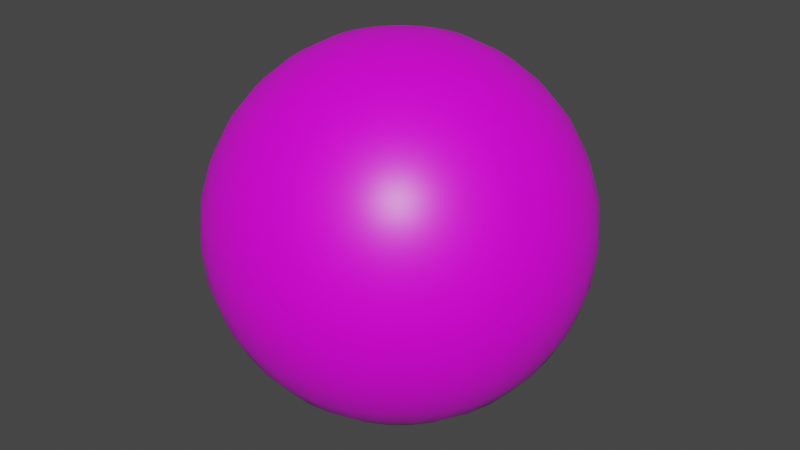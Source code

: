 # Source: BallProp_T_Yellow.blend  (saved by Blender 3.0.42; exported with 4.5.12 LTS)
import bpy
from mathutils import Matrix  # noqa: F401  (used for matrix-valued properties, if any)

bpy.ops.wm.read_factory_settings(use_empty=True)
scene = bpy.context.scene
scene.name = 'Scene'

# ---- collections
col_collection = bpy.data.collections.new('Collection'); scene.collection.children.link(col_collection)

# ---- images (referenced by path relative to the original .blend; pixels are not part of the script)
import os
ASSET_DIR = os.environ.get("B2B_ASSET_DIR", "")  # directory of the original .blend (textures are referenced by path, not embedded)
HERE = os.path.dirname(os.path.abspath(__file__))  # packed textures are extracted next to this script under _unpacked/

def load_image(name, relpath, width, height, colorspace="sRGB"):
    """Load a texture the original file referenced (path relative to the .blend, or extracted next to this script)."""
    p = next((c for c in (os.path.join(HERE, relpath), os.path.join(ASSET_DIR, relpath)) if relpath and os.path.exists(c)), "")
    if p:
        img = bpy.data.images.load(p, check_existing=True)
        img.name = name
    else:  # same state as the original file: an image datablock whose file is absent (Cycles renders it pink)
        img = bpy.data.images.new(name, width, height)
        img.source = "FILE"
        img.filepath = "//" + (relpath or name)
    img.colorspace_settings.name = colorspace
    return img
img_t_yellow_png_001 = load_image('t-yellow.png.001', 't-yellow.png', 1024, 1024, 'sRGB')

# ---- materials (node trees are filled in below, after node groups)
mat_material = bpy.data.materials.new('Material')
mat_material.alpha_threshold = 0.0
mat_material.use_transparent_shadow = False
mat_material.line_color = (0.0, 0.0, 0.0, 1.0)

# ---- material node trees
mat_material.use_nodes = True; mat_material.node_tree.nodes.clear()
_N = mat_material.node_tree.nodes; _L = mat_material.node_tree.links
n0 = _N.new('ShaderNodeOutputMaterial'); n0.name = 'Material Output'; n0.location = (300, 300)
n1 = _N.new('ShaderNodeBsdfPrincipled'); n1.name = 'Principled BSDF'; n1.location = (10, 300)
n1.distribution = 'GGX'
n1.subsurface_method = 'RANDOM_WALK_SKIN'
n1.inputs[2].default_value = 0.4
n1.inputs[3].default_value = 1.45
n1.inputs[27].default_value = (0.0, 0.0, 0.0, 1.0)
n1.inputs[28].default_value = 1.0
n2 = _N.new('ShaderNodeTexImage'); n2.name = 'Image Texture'; n2.location = (-334, 164)
n2.label = 'Color'
n2.image = img_t_yellow_png_001
_L.new(n1.outputs[0], n0.inputs[0])
_L.new(n2.outputs[0], n1.inputs[0])
n0.is_active_output = True

# ---- world
world_world = bpy.data.worlds.new('World'); scene.world = world_world
world_world.use_nodes = True; world_world.node_tree.nodes.clear()
_N = world_world.node_tree.nodes; _L = world_world.node_tree.links
n0 = _N.new('ShaderNodeOutputWorld'); n0.name = 'World Output'; n0.location = (300, 300)
n1 = _N.new('ShaderNodeBackground'); n1.name = 'Background'; n1.location = (10, 300)
n1.inputs[0].default_value = (0.05088, 0.05088, 0.05088, 1.0)
_L.new(n1.outputs[0], n0.inputs[0])
n0.is_active_output = True
world_world.color = (0.05088, 0.05088, 0.05088)
world_world.use_sun_shadow = False
world_world.sun_shadow_jitter_overblur = 0.0

# ---- meshes
me_sphere = bpy.data.meshes.new('Sphere')
me_sphere.from_pydata([(-0.06828, 5.155e-09, 0.3433), (-0.1339, 1.011e-08, 0.3234), (-0.1944, 1.468e-08, 0.291), (-0.2475, 1.868e-08, 0.2475), (-0.291, 2.197e-08, 0.1944), (-0.3234, 2.441e-08, 0.1339), (-0.3433, 2.592e-08, 0.06828), (-0.291, 2.197e-08, -0.1944), (-0.2475, 1.868e-08, -0.2475), (-0.1944, 1.468e-08, -0.291), (-0.06697, 0.01332, 0.3433), (-0.1314, 0.02613, 0.3234), (-0.1907, 0.03794, 0.291), (-0.2427, 0.04828, 0.2475), (-0.2854, 0.05677, 0.1944), (-0.3171, 0.06308, 0.1339), (-0.3367, 0.06697, 0.06828), (-0.3433, 0.06828, -1.53e-08), (-0.3367, 0.06697, -0.06828), (-0.3171, 0.06308, -0.1339), (-0.2854, 0.05677, -0.1944), (-0.2427, 0.04828, -0.2475), (-0.1907, 0.03794, -0.291), (-0.1314, 0.02613, -0.3234), (-0.06697, 0.01332, -0.3433), (-0.06308, 0.02613, 0.3433), (-0.1237, 0.05126, 0.3234), (-0.1796, 0.07441, 0.291), (-0.2286, 0.09471, 0.2475), (-0.2689, 0.1114, 0.1944), (-0.2987, 0.1237, 0.1339), (-0.3171, 0.1314, 0.06828), (-0.3234, 0.1339, -1.53e-08), (-0.3171, 0.1314, -0.06828), (-0.2987, 0.1237, -0.1339), (-0.2689, 0.1114, -0.1944), (-0.2286, 0.09471, -0.2475), (-0.1796, 0.07441, -0.291), (-0.1237, 0.05126, -0.3234), (-0.06308, 0.02613, -0.3433), (-0.05677, 0.03794, 0.3433), (-0.1114, 0.07441, 0.3234), (-0.1617, 0.108, 0.291), (-0.2058, 0.1375, 0.2475), (-0.242, 0.1617, 0.1944), (-0.2689, 0.1796, 0.1339), (-0.2854, 0.1907, 0.06828), (-0.291, 0.1944, -1.53e-08), (-0.2854, 0.1907, -0.06828), (-0.2689, 0.1796, -0.1339), (-0.242, 0.1617, -0.1944), (-0.2058, 0.1375, -0.2475), (-0.1617, 0.108, -0.291), (-0.1114, 0.07441, -0.3234), (-0.05677, 0.03794, -0.3433), (-0.04828, 0.04828, 0.3433), (-0.09471, 0.09471, 0.3234), (-0.1375, 0.1375, 0.291), (-0.175, 0.175, 0.2475), (-0.2058, 0.2058, 0.1944), (-0.2286, 0.2286, 0.1339), (-0.2427, 0.2427, 0.06828), (-0.2475, 0.2475, -1.53e-08), (-0.2427, 0.2427, -0.06828), (-0.2286, 0.2286, -0.1339), (-0.2058, 0.2058, -0.1944), (-0.175, 0.175, -0.2475), (-0.1375, 0.1375, -0.291), (-0.09471, 0.09471, -0.3234), (-0.04828, 0.04828, -0.3433), (-0.03794, 0.05677, 0.3433), (-0.07441, 0.1114, 0.3234), (-0.108, 0.1617, 0.291), (-0.1375, 0.2058, 0.2475), (-0.1617, 0.242, 0.1944), (-0.1796, 0.2689, 0.1339), (-0.1907, 0.2854, 0.06828), (-0.1944, 0.291, -1.53e-08), (-0.1907, 0.2854, -0.06828), (-0.1796, 0.2689, -0.1339), (-0.1617, 0.242, -0.1944), (-0.1375, 0.2058, -0.2475), (-0.108, 0.1617, -0.291), (-0.07441, 0.1114, -0.3234), (-0.03794, 0.05677, -0.3433), (-0.02613, 0.06308, 0.3433), (-0.05126, 0.1237, 0.3234), (-0.07441, 0.1796, 0.291), (-0.09471, 0.2286, 0.2475), (-0.1114, 0.2689, 0.1944), (-0.1237, 0.2987, 0.1339), (-0.1314, 0.3171, 0.06828), (-0.1339, 0.3234, -1.53e-08), (-0.1314, 0.3171, -0.06828), (-0.1237, 0.2987, -0.1339), (-0.1114, 0.2689, -0.1944), (-0.09471, 0.2286, -0.2475), (-0.07441, 0.1796, -0.291), (-0.05126, 0.1237, -0.3234), (-0.02613, 0.06308, -0.3433), (-0.01332, 0.06697, 0.3433), (-0.02613, 0.1314, 0.3234), (-0.03794, 0.1907, 0.291), (-0.04828, 0.2427, 0.2475), (-0.05677, 0.2854, 0.1944), (-0.06308, 0.3171, 0.1339), (-0.06697, 0.3367, 0.06828), (-0.06828, 0.3433, -1.53e-08), (-0.06697, 0.3367, -0.06828), (-0.06308, 0.3171, -0.1339), (-0.05677, 0.2854, -0.1944), (-0.04828, 0.2427, -0.2475), (-0.03794, 0.1907, -0.291), (-0.02613, 0.1314, -0.3234), (-0.01332, 0.06697, -0.3433), (2.921e-08, 0.06828, 0.3433), (5.242e-08, 0.1339, 0.3234), (5.438e-08, 0.1944, 0.291), (3.492e-08, 0.2475, 0.2475), (5.385e-08, 0.291, 0.1944), (3.022e-08, 0.3234, 0.1339), (5.78e-08, 0.3433, 0.06828), (8.438e-08, 0.35, -1.53e-08), (5.78e-08, 0.3433, -0.06828), (7.715e-08, 0.3234, -0.1339), (5.907e-08, 0.291, -0.1944), (3.492e-08, 0.2475, -0.2475), (5.438e-08, 0.1944, -0.291), (4.46e-08, 0.1339, -0.3234), (3.182e-08, 0.06828, -0.3433), (0.01332, 0.06697, 0.3433), (0.02613, 0.1314, 0.3234), (0.03794, 0.1907, 0.291), (0.04828, 0.2427, 0.2475), (0.05677, 0.2854, 0.1944), (0.06308, 0.3171, 0.1339), (0.06697, 0.3367, 0.06828), (0.06828, 0.3433, -1.53e-08), (0.06697, 0.3367, -0.06828), (0.06308, 0.3171, -0.1339), (0.05677, 0.2854, -0.1944), (0.04828, 0.2427, -0.2475), (0.03794, 0.1907, -0.291), (0.02613, 0.1314, -0.3234), (0.01332, 0.06697, -0.3433), (0.02613, 0.06308, 0.3433), (0.05126, 0.1237, 0.3234), (0.07441, 0.1796, 0.291), (0.09471, 0.2286, 0.2475), (0.1114, 0.2689, 0.1944), (0.1237, 0.2987, 0.1339), (0.1314, 0.3171, 0.06828), (0.1339, 0.3234, -1.53e-08), (0.1314, 0.3171, -0.06828), (0.1237, 0.2987, -0.1339), (0.1114, 0.2689, -0.1944), (0.09471, 0.2286, -0.2475), (0.07441, 0.1796, -0.291), (0.05126, 0.1237, -0.3234), (0.02613, 0.06308, -0.3433), (0.03794, 0.05677, 0.3433), (0.07441, 0.1114, 0.3234), (0.108, 0.1617, 0.291), (0.1375, 0.2058, 0.2475), (0.1617, 0.242, 0.1944), (0.1796, 0.2689, 0.1339), (0.1907, 0.2854, 0.06828), (0.1944, 0.291, -1.53e-08), (0.1907, 0.2854, -0.06828), (0.1796, 0.2689, -0.1339), (0.1617, 0.242, -0.1944), (0.1375, 0.2058, -0.2475), (0.108, 0.1617, -0.291), (0.07441, 0.1114, -0.3234), (0.03794, 0.05677, -0.3433), (0.04828, 0.04828, 0.3433), (0.09471, 0.09471, 0.3234), (0.1375, 0.1375, 0.291), (0.175, 0.175, 0.2475), (0.2058, 0.2058, 0.1944), (0.2286, 0.2286, 0.1339), (0.2427, 0.2427, 0.06828), (0.2475, 0.2475, -1.53e-08), (0.2427, 0.2427, -0.06828), (0.2286, 0.2286, -0.1339), (0.2058, 0.2058, -0.1944), (0.175, 0.175, -0.2475), (0.1375, 0.1375, -0.291), (0.09471, 0.09471, -0.3234), (0.04828, 0.04828, -0.3433), (0.05677, 0.03794, 0.3433), (0.1114, 0.07441, 0.3234), (0.1617, 0.108, 0.291), (0.2058, 0.1375, 0.2475), (0.242, 0.1617, 0.1944), (0.2689, 0.1796, 0.1339), (0.2854, 0.1907, 0.06828), (0.291, 0.1944, -1.53e-08), (0.2854, 0.1907, -0.06828), (0.2689, 0.1796, -0.1339), (0.242, 0.1617, -0.1944), (0.2058, 0.1375, -0.2475), (0.1617, 0.108, -0.291), (0.1114, 0.07441, -0.3234), (0.05677, 0.03794, -0.3433), (0.06308, 0.02613, 0.3433), (0.1237, 0.05126, 0.3234), (0.1796, 0.07441, 0.291), (0.2286, 0.09471, 0.2475), (0.2689, 0.1114, 0.1944), (0.2987, 0.1237, 0.1339), (0.3171, 0.1314, 0.06828), (0.3234, 0.1339, -1.53e-08), (0.3171, 0.1314, -0.06828), (0.2987, 0.1237, -0.1339), (0.2689, 0.1114, -0.1944), (0.2286, 0.09471, -0.2475), (0.1796, 0.07441, -0.291), (0.1237, 0.05126, -0.3234), (0.06308, 0.02613, -0.3433), (0.06697, 0.01332, 0.3433), (0.1314, 0.02613, 0.3234), (0.1907, 0.03794, 0.291), (0.2427, 0.04828, 0.2475), (0.2854, 0.05677, 0.1944), (0.3171, 0.06308, 0.1339), (0.3367, 0.06697, 0.06828), (0.3433, 0.06828, -1.53e-08), (0.3367, 0.06697, -0.06828), (0.3171, 0.06308, -0.1339), (0.2854, 0.05677, -0.1944), (0.2427, 0.04828, -0.2475), (0.1907, 0.03794, -0.291), (0.1314, 0.02613, -0.3234), (0.06697, 0.01332, -0.3433), (0.06828, -4.401e-09, 0.3433), (0.1339, -1.979e-08, 0.3234), (0.1944, -3.74e-08, 0.291), (0.2475, -2.285e-09, 0.2475), (0.291, -2.643e-08, 0.1944), (0.3234, -1.844e-08, 0.1339), (0.3433, -5.124e-08, 0.06828), (0.35, -1.195e-07, -1.53e-08), (0.3433, -5.124e-08, -0.06828), (0.3234, -6.538e-08, -0.1339), (0.291, -3.686e-08, -0.1944), (0.2475, -2.285e-09, -0.2475), (0.1944, -3.74e-08, -0.291), (0.1339, -9.358e-09, -0.3234), (0.06828, -5.705e-09, -0.3433), (0.06697, -0.01332, 0.3433), (0.1314, -0.02613, 0.3234), (0.1907, -0.03794, 0.291), (0.2427, -0.04828, 0.2475), (0.2854, -0.05677, 0.1944), (0.3171, -0.06308, 0.1339), (0.3367, -0.06697, 0.06828), (0.3433, -0.06828, -1.53e-08), (0.3367, -0.06697, -0.06828), (0.3171, -0.06308, -0.1339), (0.2854, -0.05677, -0.1944), (0.2427, -0.04828, -0.2475), (0.1907, -0.03794, -0.291), (0.1314, -0.02613, -0.3234), (0.06697, -0.01332, -0.3433), (0.06308, -0.02613, 0.3433), (0.1237, -0.05126, 0.3234), (0.1796, -0.07441, 0.291), (0.2286, -0.09471, 0.2475), (0.2689, -0.1114, 0.1944), (0.2987, -0.1237, 0.1339), (0.3171, -0.1314, 0.06828), (0.3234, -0.1339, -1.53e-08), (0.3171, -0.1314, -0.06828), (0.2987, -0.1237, -0.1339), (0.2689, -0.1114, -0.1944), (0.2286, -0.09471, -0.2475), (0.1796, -0.07441, -0.291), (0.1237, -0.05126, -0.3234), (0.06308, -0.02613, -0.3433), (0.05677, -0.03794, 0.3433), (0.1114, -0.07441, 0.3234), (0.1617, -0.108, 0.291), (0.2058, -0.1375, 0.2475), (0.242, -0.1617, 0.1944), (0.2689, -0.1796, 0.1339), (0.2854, -0.1907, 0.06828), (0.291, -0.1944, -1.53e-08), (0.2854, -0.1907, -0.06828), (0.2689, -0.1796, -0.1339), (0.242, -0.1617, -0.1944), (0.2058, -0.1375, -0.2475), (0.1617, -0.108, -0.291), (0.1114, -0.07441, -0.3234), (0.05677, -0.03794, -0.3433), (0.04828, -0.04828, 0.3433), (0.09471, -0.09471, 0.3234), (0.1375, -0.1375, 0.291), (0.175, -0.175, 0.2475), (0.2058, -0.2058, 0.1944), (0.2286, -0.2286, 0.1339), (0.2427, -0.2427, 0.06828), (0.2475, -0.2475, -1.53e-08), (0.2427, -0.2427, -0.06828), (0.2286, -0.2286, -0.1339), (0.2058, -0.2058, -0.1944), (0.175, -0.175, -0.2475), (0.1375, -0.1375, -0.291), (0.09471, -0.09471, -0.3234), (0.04828, -0.04828, -0.3433), (0.03794, -0.05677, 0.3433), (0.07441, -0.1114, 0.3234), (0.108, -0.1617, 0.291), (0.1375, -0.2058, 0.2475), (0.1617, -0.242, 0.1944), (0.1796, -0.2689, 0.1339), (0.1907, -0.2854, 0.06828), (0.1944, -0.291, -1.53e-08), (0.1907, -0.2854, -0.06828), (0.1796, -0.2689, -0.1339), (0.1617, -0.242, -0.1944), (0.1375, -0.2058, -0.2475), (0.108, -0.1617, -0.291), (0.07441, -0.1114, -0.3234), (0.03794, -0.05677, -0.3433), (4.231e-08, -2.827e-08, 0.35), (0.02613, -0.06308, 0.3433), (0.05126, -0.1237, 0.3234), (0.07441, -0.1796, 0.291), (0.09471, -0.2286, 0.2475), (0.1114, -0.2689, 0.1944), (0.1237, -0.2987, 0.1339), (0.1314, -0.3171, 0.06828), (0.1339, -0.3234, -1.53e-08), (0.1314, -0.3171, -0.06828), (0.1237, -0.2987, -0.1339), (0.1114, -0.2689, -0.1944), (0.09471, -0.2286, -0.2475), (0.07441, -0.1796, -0.291), (0.05126, -0.1237, -0.3234), (0.02613, -0.06308, -0.3433), (0.01332, -0.06697, 0.3433), (0.02613, -0.1314, 0.3234), (0.03794, -0.1907, 0.291), (0.04828, -0.2427, 0.2475), (0.05677, -0.2854, 0.1944), (0.06308, -0.3171, 0.1339), (0.06697, -0.3367, 0.06828), (0.06828, -0.3433, -1.53e-08), (0.06697, -0.3367, -0.06828), (0.06308, -0.3171, -0.1339), (0.05677, -0.2854, -0.1944), (0.04828, -0.2427, -0.2475), (0.03794, -0.1907, -0.291), (0.02613, -0.1314, -0.3234), (0.01332, -0.06697, -0.3433), (2.021e-08, -0.06828, 0.3433), (6.122e-09, -0.1339, 0.3234), (-1.67e-08, -0.1944, 0.291), (1.32e-08, -0.2475, 0.2475), (-5.737e-09, -0.291, 0.1944), (-2.382e-08, -0.3234, 0.1339), (-5.141e-08, -0.3433, 0.06828), (-1.614e-07, -0.35, -1.53e-08), (-5.141e-08, -0.3433, -0.06828), (-6.555e-08, -0.3234, -0.1339), (-1.095e-08, -0.291, -0.1944), (1.32e-08, -0.2475, -0.2475), (-1.67e-08, -0.1944, -0.291), (1.134e-08, -0.1339, -0.3234), (1.89e-08, -0.06828, -0.3433), (-0.01332, -0.06697, 0.3433), (-0.02613, -0.1314, 0.3234), (-0.03794, -0.1907, 0.291), (-0.04828, -0.2427, 0.2475), (-0.05677, -0.2854, 0.1944), (-0.06308, -0.3171, 0.1339), (-0.06697, -0.3367, 0.06828), (-0.06828, -0.3433, -1.53e-08), (-0.06697, -0.3367, -0.06828), (-0.06308, -0.3171, -0.1339), (-0.05677, -0.2854, -0.1944), (-0.04828, -0.2427, -0.2475), (-0.03794, -0.1907, -0.291), (-0.02613, -0.1314, -0.3234), (-0.01332, -0.06697, -0.3433), (-0.02613, -0.06308, 0.3433), (-0.05126, -0.1237, 0.3234), (-0.07441, -0.1796, 0.291), (-0.09471, -0.2286, 0.2475), (-0.1114, -0.2689, 0.1944), (-0.1237, -0.2987, 0.1339), (-0.1314, -0.3171, 0.06828), (-0.1339, -0.3234, -1.53e-08), (-0.1314, -0.3171, -0.06828), (-0.1237, -0.2987, -0.1339), (-0.1114, -0.2689, -0.1944), (-0.09471, -0.2286, -0.2475), (-0.07441, -0.1796, -0.291), (-0.05126, -0.1237, -0.3234), (-0.02613, -0.06308, -0.3433), (-0.03794, -0.05677, 0.3433), (-0.07441, -0.1114, 0.3234), (-0.108, -0.1617, 0.291), (-0.1375, -0.2058, 0.2475), (-0.1617, -0.242, 0.1944), (-0.1796, -0.2689, 0.1339), (-0.1907, -0.2854, 0.06828), (-0.1944, -0.291, -1.53e-08), (-0.1907, -0.2854, -0.06828), (-0.1796, -0.2689, -0.1339), (-0.1617, -0.242, -0.1944), (-0.1375, -0.2058, -0.2475), (-0.108, -0.1617, -0.291), (-0.07441, -0.1114, -0.3234), (-0.03794, -0.05677, -0.3433), (-0.04828, -0.04828, 0.3433), (-0.09471, -0.09471, 0.3234), (-0.1375, -0.1375, 0.291), (-0.175, -0.175, 0.2475), (-0.2058, -0.2058, 0.1944), (-0.2286, -0.2286, 0.1339), (-0.2427, -0.2427, 0.06828), (-0.2475, -0.2475, -1.53e-08), (-0.2427, -0.2427, -0.06828), (-0.2286, -0.2286, -0.1339), (-0.2058, -0.2058, -0.1944), (-0.175, -0.175, -0.2475), (-0.1375, -0.1375, -0.291), (-0.09471, -0.09471, -0.3234), (-0.04828, -0.04828, -0.3433), (-0.05677, -0.03794, 0.3433), (-0.1114, -0.07441, 0.3234), (-0.1617, -0.108, 0.291), (-0.2058, -0.1375, 0.2475), (-0.242, -0.1617, 0.1944), (-0.2689, -0.1796, 0.1339), (-0.2854, -0.1907, 0.06828), (-0.291, -0.1944, -1.53e-08), (-0.2854, -0.1907, -0.06828), (-0.2689, -0.1796, -0.1339), (-0.242, -0.1617, -0.1944), (-0.2058, -0.1375, -0.2475), (-0.1617, -0.108, -0.291), (-0.1114, -0.07441, -0.3234), (-0.05677, -0.03794, -0.3433), (-0.06308, -0.02613, 0.3433), (-0.1237, -0.05126, 0.3234), (-0.1796, -0.07441, 0.291), (-0.2286, -0.09471, 0.2475), (-0.2689, -0.1114, 0.1944), (-0.2987, -0.1237, 0.1339), (-0.3171, -0.1314, 0.06828), (-0.3234, -0.1339, -1.53e-08), (-0.3171, -0.1314, -0.06828), (-0.2987, -0.1237, -0.1339), (-0.2689, -0.1114, -0.1944), (-0.2286, -0.09471, -0.2475), (-0.1796, -0.07441, -0.291), (-0.1237, -0.05126, -0.3234), (-0.06308, -0.02613, -0.3433), (-0.06697, -0.01332, 0.3433), (-0.1314, -0.02613, 0.3234), (-0.1907, -0.03794, 0.291), (-0.2427, -0.04828, 0.2475), (-0.2854, -0.05677, 0.1944), (-0.3171, -0.06308, 0.1339), (-0.3367, -0.06697, 0.06828), (-0.3433, -0.06828, -1.53e-08), (-0.3367, -0.06697, -0.06828), (-0.3171, -0.06308, -0.1339), (-0.2854, -0.05677, -0.1944), (-0.2427, -0.04828, -0.2475), (-0.1907, -0.03794, -0.291), (-0.1314, -0.02613, -0.3234), (-0.06697, -0.01332, -0.3433), (-0.35, 2.149e-07, -1.53e-08), (-0.3433, 1.049e-07, -0.06828), (-0.3234, 9.297e-08, -0.1339), (-0.1339, 3.434e-08, -0.3234), (-0.06828, 1.504e-08, -0.3433), (3.06e-08, -2.31e-15, -0.35)], [], [(479, 9, 22, 23), (6, 5, 15, 16), (480, 479, 23, 24), (476, 6, 16, 17), (0, 325, 10), (481, 480, 24), (477, 476, 17, 18), (1, 0, 10, 11), (478, 477, 18, 19), (2, 1, 11, 12), (7, 478, 19, 20), (3, 2, 12, 13), (8, 7, 20, 21), (4, 3, 13, 14), (9, 8, 21, 22), (5, 4, 14, 15), (22, 21, 36, 37), (15, 14, 29, 30), (23, 22, 37, 38), (16, 15, 30, 31), (24, 23, 38, 39), (17, 16, 31, 32), (10, 325, 25), (481, 24, 39), (18, 17, 32, 33), (11, 10, 25, 26), (19, 18, 33, 34), (12, 11, 26, 27), (20, 19, 34, 35), (13, 12, 27, 28), (21, 20, 35, 36), (14, 13, 28, 29), (26, 25, 40, 41), (34, 33, 48, 49), (27, 26, 41, 42), (35, 34, 49, 50), (28, 27, 42, 43), (36, 35, 50, 51), (29, 28, 43, 44), (37, 36, 51, 52), (30, 29, 44, 45), (38, 37, 52, 53), (31, 30, 45, 46), (39, 38, 53, 54), (32, 31, 46, 47), (25, 325, 40), (481, 39, 54), (33, 32, 47, 48), (45, 44, 59, 60), (53, 52, 67, 68), (46, 45, 60, 61), (54, 53, 68, 69), (47, 46, 61, 62), (40, 325, 55), (481, 54, 69), (48, 47, 62, 63), (41, 40, 55, 56), (49, 48, 63, 64), (42, 41, 56, 57), (50, 49, 64, 65), (43, 42, 57, 58), (51, 50, 65, 66), (44, 43, 58, 59), (52, 51, 66, 67), (64, 63, 78, 79), (57, 56, 71, 72), (65, 64, 79, 80), (58, 57, 72, 73), (66, 65, 80, 81), (59, 58, 73, 74), (67, 66, 81, 82), (60, 59, 74, 75), (68, 67, 82, 83), (61, 60, 75, 76), (69, 68, 83, 84), (62, 61, 76, 77), (55, 325, 70), (481, 69, 84), (63, 62, 77, 78), (56, 55, 70, 71), (83, 82, 97, 98), (76, 75, 90, 91), (84, 83, 98, 99), (77, 76, 91, 92), (70, 325, 85), (481, 84, 99), (78, 77, 92, 93), (71, 70, 85, 86), (79, 78, 93, 94), (72, 71, 86, 87), (80, 79, 94, 95), (73, 72, 87, 88), (81, 80, 95, 96), (74, 73, 88, 89), (82, 81, 96, 97), (75, 74, 89, 90), (95, 94, 109, 110), (88, 87, 102, 103), (96, 95, 110, 111), (89, 88, 103, 104), (97, 96, 111, 112), (90, 89, 104, 105), (98, 97, 112, 113), (91, 90, 105, 106), (99, 98, 113, 114), (92, 91, 106, 107), (85, 325, 100), (481, 99, 114), (93, 92, 107, 108), (86, 85, 100, 101), (94, 93, 108, 109), (87, 86, 101, 102), (114, 113, 128, 129), (107, 106, 121, 122), (100, 325, 115), (481, 114, 129), (108, 107, 122, 123), (101, 100, 115, 116), (109, 108, 123, 124), (102, 101, 116, 117), (110, 109, 124, 125), (103, 102, 117, 118), (111, 110, 125, 126), (104, 103, 118, 119), (112, 111, 126, 127), (105, 104, 119, 120), (113, 112, 127, 128), (106, 105, 120, 121), (118, 117, 132, 133), (126, 125, 140, 141), (119, 118, 133, 134), (127, 126, 141, 142), (120, 119, 134, 135), (128, 127, 142, 143), (121, 120, 135, 136), (129, 128, 143, 144), (122, 121, 136, 137), (115, 325, 130), (481, 129, 144), (123, 122, 137, 138), (116, 115, 130, 131), (124, 123, 138, 139), (117, 116, 131, 132), (125, 124, 139, 140), (137, 136, 151, 152), (130, 325, 145), (481, 144, 159), (138, 137, 152, 153), (131, 130, 145, 146), (139, 138, 153, 154), (132, 131, 146, 147), (140, 139, 154, 155), (133, 132, 147, 148), (141, 140, 155, 156), (134, 133, 148, 149), (142, 141, 156, 157), (135, 134, 149, 150), (143, 142, 157, 158), (136, 135, 150, 151), (144, 143, 158, 159), (156, 155, 170, 171), (149, 148, 163, 164), (157, 156, 171, 172), (150, 149, 164, 165), (158, 157, 172, 173), (151, 150, 165, 166), (159, 158, 173, 174), (152, 151, 166, 167), (145, 325, 160), (481, 159, 174), (153, 152, 167, 168), (146, 145, 160, 161), (154, 153, 168, 169), (147, 146, 161, 162), (155, 154, 169, 170), (148, 147, 162, 163), (160, 325, 175), (481, 174, 189), (168, 167, 182, 183), (161, 160, 175, 176), (169, 168, 183, 184), (162, 161, 176, 177), (170, 169, 184, 185), (163, 162, 177, 178), (171, 170, 185, 186), (164, 163, 178, 179), (172, 171, 186, 187), (165, 164, 179, 180), (173, 172, 187, 188), (166, 165, 180, 181), (174, 173, 188, 189), (167, 166, 181, 182), (179, 178, 193, 194), (187, 186, 201, 202), (180, 179, 194, 195), (188, 187, 202, 203), (181, 180, 195, 196), (189, 188, 203, 204), (182, 181, 196, 197), (175, 325, 190), (481, 189, 204), (183, 182, 197, 198), (176, 175, 190, 191), (184, 183, 198, 199), (177, 176, 191, 192), (185, 184, 199, 200), (178, 177, 192, 193), (186, 185, 200, 201), (198, 197, 212, 213), (191, 190, 205, 206), (199, 198, 213, 214), (192, 191, 206, 207), (200, 199, 214, 215), (193, 192, 207, 208), (201, 200, 215, 216), (194, 193, 208, 209), (202, 201, 216, 217), (195, 194, 209, 210), (203, 202, 217, 218), (196, 195, 210, 211), (204, 203, 218, 219), (197, 196, 211, 212), (190, 325, 205), (481, 204, 219), (217, 216, 231, 232), (210, 209, 224, 225), (218, 217, 232, 233), (211, 210, 225, 226), (219, 218, 233, 234), (212, 211, 226, 227), (205, 325, 220), (481, 219, 234), (213, 212, 227, 228), (206, 205, 220, 221), (214, 213, 228, 229), (207, 206, 221, 222), (215, 214, 229, 230), (208, 207, 222, 223), (216, 215, 230, 231), (209, 208, 223, 224), (229, 228, 243, 244), (222, 221, 236, 237), (230, 229, 244, 245), (223, 222, 237, 238), (231, 230, 245, 246), (224, 223, 238, 239), (232, 231, 246, 247), (225, 224, 239, 240), (233, 232, 247, 248), (226, 225, 240, 241), (234, 233, 248, 249), (227, 226, 241, 242), (220, 325, 235), (481, 234, 249), (228, 227, 242, 243), (221, 220, 235, 236), (248, 247, 262, 263), (241, 240, 255, 256), (249, 248, 263, 264), (242, 241, 256, 257), (235, 325, 250), (481, 249, 264), (243, 242, 257, 258), (236, 235, 250, 251), (244, 243, 258, 259), (237, 236, 251, 252), (245, 244, 259, 260), (238, 237, 252, 253), (246, 245, 260, 261), (239, 238, 253, 254), (247, 246, 261, 262), (240, 239, 254, 255), (252, 251, 266, 267), (260, 259, 274, 275), (253, 252, 267, 268), (261, 260, 275, 276), (254, 253, 268, 269), (262, 261, 276, 277), (255, 254, 269, 270), (263, 262, 277, 278), (256, 255, 270, 271), (264, 263, 278, 279), (257, 256, 271, 272), (250, 325, 265), (481, 264, 279), (258, 257, 272, 273), (251, 250, 265, 266), (259, 258, 273, 274), (271, 270, 285, 286), (279, 278, 293, 294), (272, 271, 286, 287), (265, 325, 280), (481, 279, 294), (273, 272, 287, 288), (266, 265, 280, 281), (274, 273, 288, 289), (267, 266, 281, 282), (275, 274, 289, 290), (268, 267, 282, 283), (276, 275, 290, 291), (269, 268, 283, 284), (277, 276, 291, 292), (270, 269, 284, 285), (278, 277, 292, 293), (290, 289, 304, 305), (283, 282, 297, 298), (291, 290, 305, 306), (284, 283, 298, 299), (292, 291, 306, 307), (285, 284, 299, 300), (293, 292, 307, 308), (286, 285, 300, 301), (294, 293, 308, 309), (287, 286, 301, 302), (280, 325, 295), (481, 294, 309), (288, 287, 302, 303), (281, 280, 295, 296), (289, 288, 303, 304), (282, 281, 296, 297), (309, 308, 323, 324), (302, 301, 316, 317), (295, 325, 310), (481, 309, 324), (303, 302, 317, 318), (296, 295, 310, 311), (304, 303, 318, 319), (297, 296, 311, 312), (305, 304, 319, 320), (298, 297, 312, 313), (306, 305, 320, 321), (299, 298, 313, 314), (307, 306, 321, 322), (300, 299, 314, 315), (308, 307, 322, 323), (301, 300, 315, 316), (313, 312, 328, 329), (321, 320, 336, 337), (314, 313, 329, 330), (322, 321, 337, 338), (315, 314, 330, 331), (323, 322, 338, 339), (316, 315, 331, 332), (324, 323, 339, 340), (317, 316, 332, 333), (310, 325, 326), (481, 324, 340), (318, 317, 333, 334), (311, 310, 326, 327), (319, 318, 334, 335), (312, 311, 327, 328), (320, 319, 335, 336), (333, 332, 347, 348), (326, 325, 341), (481, 340, 355), (334, 333, 348, 349), (327, 326, 341, 342), (335, 334, 349, 350), (328, 327, 342, 343), (336, 335, 350, 351), (329, 328, 343, 344), (337, 336, 351, 352), (330, 329, 344, 345), (338, 337, 352, 353), (331, 330, 345, 346), (339, 338, 353, 354), (332, 331, 346, 347), (340, 339, 354, 355), (352, 351, 366, 367), (345, 344, 359, 360), (353, 352, 367, 368), (346, 345, 360, 361), (354, 353, 368, 369), (347, 346, 361, 362), (355, 354, 369, 370), (348, 347, 362, 363), (341, 325, 356), (481, 355, 370), (349, 348, 363, 364), (342, 341, 356, 357), (350, 349, 364, 365), (343, 342, 357, 358), (351, 350, 365, 366), (344, 343, 358, 359), (481, 370, 385), (364, 363, 378, 379), (357, 356, 371, 372), (365, 364, 379, 380), (358, 357, 372, 373), (366, 365, 380, 381), (359, 358, 373, 374), (367, 366, 381, 382), (360, 359, 374, 375), (368, 367, 382, 383), (361, 360, 375, 376), (369, 368, 383, 384), (362, 361, 376, 377), (370, 369, 384, 385), (363, 362, 377, 378), (356, 325, 371), (383, 382, 397, 398), (376, 375, 390, 391), (384, 383, 398, 399), (377, 376, 391, 392), (385, 384, 399, 400), (378, 377, 392, 393), (371, 325, 386), (481, 385, 400), (379, 378, 393, 394), (372, 371, 386, 387), (380, 379, 394, 395), (373, 372, 387, 388), (381, 380, 395, 396), (374, 373, 388, 389), (382, 381, 396, 397), (375, 374, 389, 390), (387, 386, 401, 402), (395, 394, 409, 410), (388, 387, 402, 403), (396, 395, 410, 411), (389, 388, 403, 404), (397, 396, 411, 412), (390, 389, 404, 405), (398, 397, 412, 413), (391, 390, 405, 406), (399, 398, 413, 414), (392, 391, 406, 407), (400, 399, 414, 415), (393, 392, 407, 408), (386, 325, 401), (481, 400, 415), (394, 393, 408, 409), (406, 405, 420, 421), (414, 413, 428, 429), (407, 406, 421, 422), (415, 414, 429, 430), (408, 407, 422, 423), (401, 325, 416), (481, 415, 430), (409, 408, 423, 424), (402, 401, 416, 417), (410, 409, 424, 425), (403, 402, 417, 418), (411, 410, 425, 426), (404, 403, 418, 419), (412, 411, 426, 427), (405, 404, 419, 420), (413, 412, 427, 428), (425, 424, 439, 440), (418, 417, 432, 433), (426, 425, 440, 441), (419, 418, 433, 434), (427, 426, 441, 442), (420, 419, 434, 435), (428, 427, 442, 443), (421, 420, 435, 436), (429, 428, 443, 444), (422, 421, 436, 437), (430, 429, 444, 445), (423, 422, 437, 438), (416, 325, 431), (481, 430, 445), (424, 423, 438, 439), (417, 416, 431, 432), (444, 443, 458, 459), (437, 436, 451, 452), (445, 444, 459, 460), (438, 437, 452, 453), (431, 325, 446), (481, 445, 460), (439, 438, 453, 454), (432, 431, 446, 447), (440, 439, 454, 455), (433, 432, 447, 448), (441, 440, 455, 456), (434, 433, 448, 449), (442, 441, 456, 457), (435, 434, 449, 450), (443, 442, 457, 458), (436, 435, 450, 451), (448, 447, 462, 463), (456, 455, 470, 471), (449, 448, 463, 464), (457, 456, 471, 472), (450, 449, 464, 465), (458, 457, 472, 473), (451, 450, 465, 466), (459, 458, 473, 474), (452, 451, 466, 467), (460, 459, 474, 475), (453, 452, 467, 468), (446, 325, 461), (481, 460, 475), (454, 453, 468, 469), (447, 446, 461, 462), (455, 454, 469, 470), (467, 466, 5, 6), (475, 474, 479, 480), (468, 467, 6, 476), (461, 325, 0), (481, 475, 480), (469, 468, 476, 477), (462, 461, 0, 1), (470, 469, 477, 478), (463, 462, 1, 2), (471, 470, 478, 7), (464, 463, 2, 3), (472, 471, 7, 8), (465, 464, 3, 4), (473, 472, 8, 9), (466, 465, 4, 5), (474, 473, 9, 479)])
me_sphere.polygons.foreach_set('use_smooth', [True] * 512)
_uv = me_sphere.uv_layers.new(name='UVMap')
_uv.uv.foreach_set('vector', [0.2936, 0.1285, 0.31, 0.1652, 0.2892, 0.171, 0.2795, 0.1341, 0.3212, 0.3484, 0.3212, 0.3755, 0.2956, 0.3757, 0.2953, 0.3486, 0.2738, 0.09366, 0.2936, 0.1285, 0.2795, 0.1341, 0.2668, 0.097, 0.321, 0.3223, 0.3212, 0.3484, 0.2953, 0.3486, 0.2951, 0.3224, 0.2701, 0.5467, 0.2479, 0.5772, 0.2636, 0.5431, 0.2523, 0.05995, 0.2738, 0.09366, 0.2668, 0.097, 0.321, 0.2962, 0.321, 0.3223, 0.2951, 0.3224, 0.2952, 0.2962, 0.291, 0.5144, 0.2701, 0.5467, 0.2636, 0.5431, 0.2777, 0.5084, 0.3211, 0.2691, 0.321, 0.2962, 0.2952, 0.2962, 0.2954, 0.2691, 0.3087, 0.4794, 0.291, 0.5144, 0.2777, 0.5084, 0.2885, 0.4729, 0.3213, 0.2397, 0.3211, 0.2691, 0.2954, 0.2691, 0.2955, 0.2399, 0.3212, 0.4414, 0.3087, 0.4794, 0.2885, 0.4729, 0.2948, 0.4376, 0.3213, 0.2039, 0.3213, 0.2397, 0.2955, 0.2399, 0.2947, 0.2067, 0.3213, 0.4051, 0.3212, 0.4414, 0.2948, 0.4376, 0.2958, 0.4048, 0.31, 0.1652, 0.3213, 0.2039, 0.2947, 0.2067, 0.2892, 0.171, 0.3212, 0.3755, 0.3213, 0.4051, 0.2958, 0.4048, 0.2956, 0.3757, 0.2892, 0.171, 0.2947, 0.2067, 0.2706, 0.2081, 0.269, 0.1737, 0.2956, 0.3757, 0.2958, 0.4048, 0.2709, 0.4048, 0.27, 0.3762, 0.2795, 0.1341, 0.2892, 0.171, 0.269, 0.1737, 0.2652, 0.1371, 0.2953, 0.3486, 0.2956, 0.3757, 0.27, 0.3762, 0.2693, 0.349, 0.2668, 0.097, 0.2795, 0.1341, 0.2652, 0.1371, 0.2594, 0.09894, 0.2951, 0.3224, 0.2953, 0.3486, 0.2693, 0.349, 0.269, 0.3226, 0.2636, 0.5431, 0.2479, 0.5772, 0.2567, 0.5409, 0.2523, 0.05995, 0.2668, 0.097, 0.2594, 0.09894, 0.2952, 0.2962, 0.2951, 0.3224, 0.269, 0.3226, 0.2691, 0.2961, 0.2777, 0.5084, 0.2636, 0.5431, 0.2567, 0.5409, 0.264, 0.5048, 0.2954, 0.2691, 0.2952, 0.2962, 0.2691, 0.2961, 0.2696, 0.2689, 0.2885, 0.4729, 0.2777, 0.5084, 0.264, 0.5048, 0.2689, 0.4696, 0.2955, 0.2399, 0.2954, 0.2691, 0.2696, 0.2689, 0.2703, 0.2398, 0.2948, 0.4376, 0.2885, 0.4729, 0.2689, 0.4696, 0.2711, 0.4359, 0.2947, 0.2067, 0.2955, 0.2399, 0.2703, 0.2398, 0.2706, 0.2081, 0.2958, 0.4048, 0.2948, 0.4376, 0.2711, 0.4359, 0.2709, 0.4048, 0.264, 0.5048, 0.2567, 0.5409, 0.2496, 0.54, 0.2504, 0.5036, 0.2696, 0.2689, 0.2691, 0.2961, 0.2426, 0.2958, 0.2436, 0.2681, 0.2689, 0.4696, 0.264, 0.5048, 0.2504, 0.5036, 0.2499, 0.4689, 0.2703, 0.2398, 0.2696, 0.2689, 0.2436, 0.2681, 0.2453, 0.2389, 0.2711, 0.4359, 0.2689, 0.4696, 0.2499, 0.4689, 0.2484, 0.4363, 0.2706, 0.2081, 0.2703, 0.2398, 0.2453, 0.2389, 0.2474, 0.2076, 0.2709, 0.4048, 0.2711, 0.4359, 0.2484, 0.4363, 0.2463, 0.4058, 0.269, 0.1737, 0.2706, 0.2081, 0.2474, 0.2076, 0.2494, 0.1739, 0.27, 0.3762, 0.2709, 0.4048, 0.2463, 0.4058, 0.2444, 0.3772, 0.2652, 0.1371, 0.269, 0.1737, 0.2494, 0.1739, 0.2508, 0.1377, 0.2693, 0.349, 0.27, 0.3762, 0.2444, 0.3772, 0.2431, 0.3498, 0.2594, 0.09894, 0.2652, 0.1371, 0.2508, 0.1377, 0.2518, 0.09947, 0.269, 0.3226, 0.2693, 0.349, 0.2431, 0.3498, 0.2425, 0.3229, 0.2567, 0.5409, 0.2479, 0.5772, 0.2496, 0.54, 0.2523, 0.05995, 0.2594, 0.09894, 0.2518, 0.09947, 0.2691, 0.2961, 0.269, 0.3226, 0.2425, 0.3229, 0.2426, 0.2958, 0.2444, 0.3772, 0.2463, 0.4058, 0.2218, 0.4083, 0.2183, 0.3793, 0.2508, 0.1377, 0.2494, 0.1739, 0.23, 0.1717, 0.2367, 0.1361, 0.2431, 0.3498, 0.2444, 0.3772, 0.2183, 0.3793, 0.2161, 0.3511, 0.2518, 0.09947, 0.2508, 0.1377, 0.2367, 0.1361, 0.2442, 0.09861, 0.2425, 0.3229, 0.2431, 0.3498, 0.2161, 0.3511, 0.2151, 0.3232, 0.2496, 0.54, 0.2479, 0.5772, 0.2424, 0.5404, 0.2523, 0.05995, 0.2518, 0.09947, 0.2442, 0.09861, 0.2426, 0.2958, 0.2425, 0.3229, 0.2151, 0.3232, 0.2154, 0.2952, 0.2504, 0.5036, 0.2496, 0.54, 0.2424, 0.5404, 0.2368, 0.5047, 0.2436, 0.2681, 0.2426, 0.2958, 0.2154, 0.2952, 0.2171, 0.2665, 0.2499, 0.4689, 0.2504, 0.5036, 0.2368, 0.5047, 0.2314, 0.4707, 0.2453, 0.2389, 0.2436, 0.2681, 0.2171, 0.2665, 0.2201, 0.2367, 0.2484, 0.4363, 0.2499, 0.4689, 0.2314, 0.4707, 0.2262, 0.4386, 0.2474, 0.2076, 0.2453, 0.2389, 0.2201, 0.2367, 0.2245, 0.2052, 0.2463, 0.4058, 0.2484, 0.4363, 0.2262, 0.4386, 0.2218, 0.4083, 0.2494, 0.1739, 0.2474, 0.2076, 0.2245, 0.2052, 0.23, 0.1717, 0.2171, 0.2665, 0.2154, 0.2952, 0.1869, 0.2941, 0.1895, 0.2639, 0.2314, 0.4707, 0.2368, 0.5047, 0.2237, 0.5078, 0.2132, 0.4748, 0.2201, 0.2367, 0.2171, 0.2665, 0.1895, 0.2639, 0.1943, 0.2328, 0.2262, 0.4386, 0.2314, 0.4707, 0.2132, 0.4748, 0.2042, 0.4431, 0.2245, 0.2052, 0.2201, 0.2367, 0.1943, 0.2328, 0.2014, 0.2006, 0.2218, 0.4083, 0.2262, 0.4386, 0.2042, 0.4431, 0.1969, 0.4125, 0.23, 0.1717, 0.2245, 0.2052, 0.2014, 0.2006, 0.2109, 0.167, 0.2183, 0.3793, 0.2218, 0.4083, 0.1969, 0.4125, 0.1915, 0.3827, 0.2367, 0.1361, 0.23, 0.1717, 0.2109, 0.167, 0.2229, 0.1322, 0.2161, 0.3511, 0.2183, 0.3793, 0.1915, 0.3827, 0.188, 0.3532, 0.2442, 0.09861, 0.2367, 0.1361, 0.2229, 0.1322, 0.237, 0.09639, 0.2151, 0.3232, 0.2161, 0.3511, 0.188, 0.3532, 0.1865, 0.3238, 0.2424, 0.5404, 0.2479, 0.5772, 0.2354, 0.5421, 0.2523, 0.05995, 0.2442, 0.09861, 0.237, 0.09639, 0.2154, 0.2952, 0.2151, 0.3232, 0.1865, 0.3238, 0.1869, 0.2941, 0.2368, 0.5047, 0.2424, 0.5404, 0.2354, 0.5421, 0.2237, 0.5078, 0.2229, 0.1322, 0.2109, 0.167, 0.1921, 0.1597, 0.2097, 0.1261, 0.188, 0.3532, 0.1915, 0.3827, 0.1633, 0.3877, 0.1581, 0.3563, 0.237, 0.09639, 0.2229, 0.1322, 0.2097, 0.1261, 0.2302, 0.09285, 0.1865, 0.3238, 0.188, 0.3532, 0.1581, 0.3563, 0.1558, 0.3246, 0.2354, 0.5421, 0.2479, 0.5772, 0.2289, 0.5451, 0.2523, 0.05995, 0.237, 0.09639, 0.2302, 0.09285, 0.1869, 0.2941, 0.1865, 0.3238, 0.1558, 0.3246, 0.1564, 0.2924, 0.2237, 0.5078, 0.2354, 0.5421, 0.2289, 0.5451, 0.2111, 0.5132, 0.1895, 0.2639, 0.1869, 0.2941, 0.1564, 0.2924, 0.1602, 0.2599, 0.2132, 0.4748, 0.2237, 0.5078, 0.2111, 0.5132, 0.1954, 0.4816, 0.1943, 0.2328, 0.1895, 0.2639, 0.1602, 0.2599, 0.1673, 0.2268, 0.2042, 0.4431, 0.2132, 0.4748, 0.1954, 0.4816, 0.182, 0.4502, 0.2014, 0.2006, 0.1943, 0.2328, 0.1673, 0.2268, 0.1779, 0.1934, 0.1969, 0.4125, 0.2042, 0.4431, 0.182, 0.4502, 0.1713, 0.419, 0.2109, 0.167, 0.2014, 0.2006, 0.1779, 0.1934, 0.1921, 0.1597, 0.1915, 0.3827, 0.1969, 0.4125, 0.1713, 0.419, 0.1633, 0.3877, 0.1673, 0.2268, 0.1602, 0.2599, 0.1284, 0.2539, 0.1386, 0.2181, 0.182, 0.4502, 0.1954, 0.4816, 0.1781, 0.4911, 0.1597, 0.4604, 0.1779, 0.1934, 0.1673, 0.2268, 0.1386, 0.2181, 0.1537, 0.183, 0.1713, 0.419, 0.182, 0.4502, 0.1597, 0.4604, 0.1446, 0.4284, 0.1921, 0.1597, 0.1779, 0.1934, 0.1537, 0.183, 0.1735, 0.1493, 0.1633, 0.3877, 0.1713, 0.419, 0.1446, 0.4284, 0.1332, 0.3952, 0.2097, 0.1261, 0.1921, 0.1597, 0.1735, 0.1493, 0.1973, 0.1176, 0.1581, 0.3563, 0.1633, 0.3877, 0.1332, 0.3952, 0.1255, 0.3609, 0.2302, 0.09285, 0.2097, 0.1261, 0.1973, 0.1176, 0.2241, 0.08806, 0.1558, 0.3246, 0.1581, 0.3563, 0.1255, 0.3609, 0.1221, 0.3257, 0.2289, 0.5451, 0.2479, 0.5772, 0.223, 0.5492, 0.2523, 0.05995, 0.2302, 0.09285, 0.2241, 0.08806, 0.1564, 0.2924, 0.1558, 0.3246, 0.1221, 0.3257, 0.1229, 0.29, 0.2111, 0.5132, 0.2289, 0.5451, 0.223, 0.5492, 0.1994, 0.5207, 0.1602, 0.2599, 0.1564, 0.2924, 0.1229, 0.29, 0.1284, 0.2539, 0.1954, 0.4816, 0.2111, 0.5132, 0.1994, 0.5207, 0.1781, 0.4911, 0.2241, 0.08806, 0.1973, 0.1176, 0.1862, 0.1067, 0.2189, 0.08213, 0.1221, 0.3257, 0.1255, 0.3609, 0.08914, 0.3676, 0.08385, 0.3275, 0.223, 0.5492, 0.2479, 0.5772, 0.2179, 0.5545, 0.2523, 0.05995, 0.2241, 0.08806, 0.2189, 0.08213, 0.1229, 0.29, 0.1221, 0.3257, 0.08385, 0.3275, 0.08499, 0.2863, 0.1994, 0.5207, 0.223, 0.5492, 0.2179, 0.5545, 0.1889, 0.5303, 0.1284, 0.2539, 0.1229, 0.29, 0.08499, 0.2863, 0.09293, 0.2452, 0.1781, 0.4911, 0.1994, 0.5207, 0.1889, 0.5303, 0.1618, 0.5037, 0.1386, 0.2181, 0.1284, 0.2539, 0.09293, 0.2452, 0.1077, 0.2055, 0.1597, 0.4604, 0.1781, 0.4911, 0.1618, 0.5037, 0.1375, 0.4742, 0.1537, 0.183, 0.1386, 0.2181, 0.1077, 0.2055, 0.1289, 0.1685, 0.1446, 0.4284, 0.1597, 0.4604, 0.1375, 0.4742, 0.1167, 0.4415, 0.1735, 0.1493, 0.1537, 0.183, 0.1289, 0.1685, 0.1556, 0.1354, 0.1332, 0.3952, 0.1446, 0.4284, 0.1167, 0.4415, 0.1003, 0.4059, 0.1973, 0.1176, 0.1735, 0.1493, 0.1556, 0.1354, 0.1862, 0.1067, 0.1255, 0.3609, 0.1332, 0.3952, 0.1003, 0.4059, 0.08914, 0.3676, 0.8728, 0.8497, 0.8463, 0.883, 0.8284, 0.8692, 0.8479, 0.8354, 0.8623, 0.5448, 0.8832, 0.5772, 0.8555, 0.5905, 0.8402, 0.5588, 0.8937, 0.8126, 0.8728, 0.8497, 0.8479, 0.8354, 0.8628, 0.8003, 0.8378, 0.5156, 0.8623, 0.5448, 0.8402, 0.5588, 0.8217, 0.5283, 0.9082, 0.7729, 0.8937, 0.8126, 0.8628, 0.8003, 0.8728, 0.7644, 0.8107, 0.4893, 0.8378, 0.5156, 0.8217, 0.5283, 0.8003, 0.499, 0.9159, 0.7318, 0.9082, 0.7729, 0.8728, 0.7644, 0.878, 0.7284, 0.7817, 0.4655, 0.8107, 0.4893, 0.8003, 0.499, 0.7766, 0.4708, 0.9168, 0.6907, 0.9159, 0.7318, 0.878, 0.7284, 0.8787, 0.6927, 0.7834, 0.9366, 0.7502, 0.959, 0.7782, 0.9307, 0.7516, 0.4432, 0.7817, 0.4655, 0.7766, 0.4708, 0.9112, 0.6507, 0.9168, 0.6907, 0.8787, 0.6927, 0.875, 0.6576, 0.8159, 0.9118, 0.7834, 0.9366, 0.7782, 0.9307, 0.8048, 0.901, 0.8998, 0.6126, 0.9112, 0.6507, 0.875, 0.6576, 0.8671, 0.6235, 0.8463, 0.883, 0.8159, 0.9118, 0.8048, 0.901, 0.8284, 0.8692, 0.8832, 0.5772, 0.8998, 0.6126, 0.8671, 0.6235, 0.8555, 0.5905, 0.8787, 0.6927, 0.878, 0.7284, 0.8446, 0.7261, 0.845, 0.6941, 0.7782, 0.9307, 0.7502, 0.959, 0.7721, 0.926, 0.7516, 0.4432, 0.7766, 0.4708, 0.7708, 0.475, 0.875, 0.6576, 0.8787, 0.6927, 0.845, 0.6941, 0.8425, 0.6624, 0.8048, 0.901, 0.7782, 0.9307, 0.7721, 0.926, 0.7924, 0.8926, 0.8671, 0.6235, 0.875, 0.6576, 0.8425, 0.6624, 0.8372, 0.6311, 0.8284, 0.8692, 0.8048, 0.901, 0.7924, 0.8926, 0.8098, 0.8589, 0.8555, 0.5905, 0.8671, 0.6235, 0.8372, 0.6311, 0.829, 0.6, 0.8479, 0.8354, 0.8284, 0.8692, 0.8098, 0.8589, 0.8237, 0.8252, 0.8402, 0.5588, 0.8555, 0.5905, 0.829, 0.6, 0.8181, 0.569, 0.8628, 0.8003, 0.8479, 0.8354, 0.8237, 0.8252, 0.8341, 0.7917, 0.8217, 0.5283, 0.8402, 0.5588, 0.8181, 0.569, 0.8046, 0.5379, 0.8728, 0.7644, 0.8628, 0.8003, 0.8341, 0.7917, 0.841, 0.7587, 0.8003, 0.499, 0.8217, 0.5283, 0.8046, 0.5379, 0.7887, 0.5066, 0.878, 0.7284, 0.8728, 0.7644, 0.841, 0.7587, 0.8446, 0.7261, 0.7766, 0.4708, 0.8003, 0.499, 0.7887, 0.5066, 0.7708, 0.475, 0.8181, 0.569, 0.829, 0.6, 0.8035, 0.6066, 0.7961, 0.5762, 0.8341, 0.7917, 0.8237, 0.8252, 0.8002, 0.8181, 0.8071, 0.7859, 0.8046, 0.5379, 0.8181, 0.569, 0.7961, 0.5762, 0.787, 0.5447, 0.841, 0.7587, 0.8341, 0.7917, 0.8071, 0.7859, 0.8117, 0.7548, 0.7887, 0.5066, 0.8046, 0.5379, 0.787, 0.5447, 0.7762, 0.512, 0.8446, 0.7261, 0.841, 0.7587, 0.8117, 0.7548, 0.8141, 0.7246, 0.7708, 0.475, 0.7887, 0.5066, 0.7762, 0.512, 0.7643, 0.478, 0.845, 0.6941, 0.8446, 0.7261, 0.8141, 0.7246, 0.8144, 0.695, 0.7721, 0.926, 0.7502, 0.959, 0.7653, 0.9225, 0.7516, 0.4432, 0.7708, 0.475, 0.7643, 0.478, 0.8425, 0.6624, 0.845, 0.6941, 0.8144, 0.695, 0.8127, 0.6657, 0.7924, 0.8926, 0.7721, 0.926, 0.7653, 0.9225, 0.7791, 0.8866, 0.8372, 0.6311, 0.8425, 0.6624, 0.8127, 0.6657, 0.8091, 0.6363, 0.8098, 0.8589, 0.7924, 0.8926, 0.7791, 0.8866, 0.7908, 0.8517, 0.829, 0.6, 0.8372, 0.6311, 0.8091, 0.6363, 0.8035, 0.6066, 0.8237, 0.8252, 0.8098, 0.8589, 0.7908, 0.8517, 0.8002, 0.8181, 0.7653, 0.9225, 0.7502, 0.959, 0.758, 0.9203, 0.7516, 0.4432, 0.7643, 0.478, 0.7574, 0.4798, 0.8127, 0.6657, 0.8144, 0.695, 0.7858, 0.6957, 0.7847, 0.6679, 0.7791, 0.8866, 0.7653, 0.9225, 0.758, 0.9203, 0.7653, 0.8828, 0.8091, 0.6363, 0.8127, 0.6657, 0.7847, 0.6679, 0.7824, 0.6398, 0.7908, 0.8517, 0.7791, 0.8866, 0.7653, 0.8828, 0.7717, 0.8472, 0.8035, 0.6066, 0.8091, 0.6363, 0.7824, 0.6398, 0.7788, 0.611, 0.8002, 0.8181, 0.7908, 0.8517, 0.7717, 0.8472, 0.7771, 0.8137, 0.7961, 0.5762, 0.8035, 0.6066, 0.7788, 0.611, 0.7742, 0.5808, 0.8071, 0.7859, 0.8002, 0.8181, 0.7771, 0.8137, 0.7813, 0.7822, 0.787, 0.5447, 0.7961, 0.5762, 0.7742, 0.5808, 0.7689, 0.549, 0.8117, 0.7548, 0.8071, 0.7859, 0.7813, 0.7822, 0.7842, 0.7523, 0.7762, 0.512, 0.787, 0.5447, 0.7689, 0.549, 0.7632, 0.5152, 0.8141, 0.7246, 0.8117, 0.7548, 0.7842, 0.7523, 0.7856, 0.7237, 0.7643, 0.478, 0.7762, 0.512, 0.7632, 0.5152, 0.7574, 0.4798, 0.8144, 0.695, 0.8141, 0.7246, 0.7856, 0.7237, 0.7858, 0.6957, 0.7813, 0.7822, 0.7771, 0.8137, 0.7542, 0.8114, 0.7561, 0.7801, 0.7689, 0.549, 0.7742, 0.5808, 0.7522, 0.5833, 0.7504, 0.5508, 0.7842, 0.7523, 0.7813, 0.7822, 0.7561, 0.7801, 0.7577, 0.7509, 0.7632, 0.5152, 0.7689, 0.549, 0.7504, 0.5508, 0.7498, 0.5163, 0.7856, 0.7237, 0.7842, 0.7523, 0.7577, 0.7509, 0.7585, 0.7231, 0.7574, 0.4798, 0.7632, 0.5152, 0.7498, 0.5163, 0.7503, 0.4802, 0.7858, 0.6957, 0.7856, 0.7237, 0.7585, 0.7231, 0.7585, 0.6961, 0.758, 0.9203, 0.7502, 0.959, 0.7505, 0.9195, 0.7516, 0.4432, 0.7574, 0.4798, 0.7503, 0.4802, 0.7847, 0.6679, 0.7858, 0.6957, 0.7585, 0.6961, 0.7578, 0.6693, 0.7653, 0.8828, 0.758, 0.9203, 0.7505, 0.9195, 0.7511, 0.8813, 0.7824, 0.6398, 0.7847, 0.6679, 0.7578, 0.6693, 0.7564, 0.642, 0.7717, 0.8472, 0.7653, 0.8828, 0.7511, 0.8813, 0.7524, 0.8451, 0.7788, 0.611, 0.7824, 0.6398, 0.7564, 0.642, 0.7544, 0.6135, 0.7771, 0.8137, 0.7717, 0.8472, 0.7524, 0.8451, 0.7542, 0.8114, 0.7742, 0.5808, 0.7788, 0.611, 0.7544, 0.6135, 0.7522, 0.5833, 0.7578, 0.6693, 0.7585, 0.6961, 0.732, 0.6965, 0.7316, 0.6701, 0.7511, 0.8813, 0.7505, 0.9195, 0.7429, 0.9201, 0.7368, 0.882, 0.7564, 0.642, 0.7578, 0.6693, 0.7316, 0.6701, 0.7309, 0.6431, 0.7524, 0.8451, 0.7511, 0.8813, 0.7368, 0.882, 0.7327, 0.8454, 0.7544, 0.6135, 0.7564, 0.642, 0.7309, 0.6431, 0.73, 0.6146, 0.7542, 0.8114, 0.7524, 0.8451, 0.7327, 0.8454, 0.731, 0.811, 0.7522, 0.5833, 0.7544, 0.6135, 0.73, 0.6146, 0.7296, 0.5837, 0.7561, 0.7801, 0.7542, 0.8114, 0.731, 0.811, 0.7311, 0.7792, 0.7504, 0.5508, 0.7522, 0.5833, 0.7296, 0.5837, 0.7316, 0.5503, 0.7577, 0.7509, 0.7561, 0.7801, 0.7311, 0.7792, 0.7317, 0.7502, 0.7498, 0.5163, 0.7504, 0.5508, 0.7316, 0.5503, 0.7362, 0.5152, 0.7585, 0.7231, 0.7577, 0.7509, 0.7317, 0.7502, 0.7321, 0.7229, 0.7503, 0.4802, 0.7498, 0.5163, 0.7362, 0.5152, 0.7432, 0.4794, 0.7585, 0.6961, 0.7585, 0.7231, 0.7321, 0.7229, 0.732, 0.6965, 0.7505, 0.9195, 0.7502, 0.959, 0.7429, 0.9201, 0.7516, 0.4432, 0.7503, 0.4802, 0.7432, 0.4794, 0.7316, 0.5503, 0.7296, 0.5837, 0.7061, 0.5823, 0.7121, 0.5472, 0.7317, 0.7502, 0.7311, 0.7792, 0.7059, 0.7793, 0.7059, 0.7501, 0.7362, 0.5152, 0.7316, 0.5503, 0.7121, 0.5472, 0.7226, 0.5118, 0.7321, 0.7229, 0.7317, 0.7502, 0.7059, 0.7501, 0.706, 0.7229, 0.7432, 0.4794, 0.7362, 0.5152, 0.7226, 0.5118, 0.7363, 0.4772, 0.732, 0.6965, 0.7321, 0.7229, 0.706, 0.7229, 0.7059, 0.6968, 0.7429, 0.9201, 0.7502, 0.959, 0.7355, 0.9221, 0.7516, 0.4432, 0.7432, 0.4794, 0.7363, 0.4772, 0.7316, 0.6701, 0.732, 0.6965, 0.7059, 0.6968, 0.7057, 0.6706, 0.7368, 0.882, 0.7429, 0.9201, 0.7355, 0.9221, 0.7225, 0.8851, 0.7309, 0.6431, 0.7316, 0.6701, 0.7057, 0.6706, 0.7055, 0.6436, 0.7327, 0.8454, 0.7368, 0.882, 0.7225, 0.8851, 0.7126, 0.8483, 0.73, 0.6146, 0.7309, 0.6431, 0.7055, 0.6436, 0.7052, 0.6147, 0.731, 0.811, 0.7327, 0.8454, 0.7126, 0.8483, 0.7069, 0.8125, 0.7296, 0.5837, 0.73, 0.6146, 0.7052, 0.6147, 0.7061, 0.5823, 0.7311, 0.7792, 0.731, 0.811, 0.7069, 0.8125, 0.7059, 0.7793, 0.7055, 0.6436, 0.7057, 0.6706, 0.68, 0.6708, 0.68, 0.6438, 0.7126, 0.8483, 0.7225, 0.8851, 0.7085, 0.8908, 0.6918, 0.8542, 0.7052, 0.6147, 0.7055, 0.6436, 0.68, 0.6438, 0.68, 0.6144, 0.7069, 0.8125, 0.7126, 0.8483, 0.6918, 0.8542, 0.6802, 0.8155, 0.7061, 0.5823, 0.7052, 0.6147, 0.68, 0.6144, 0.6799, 0.5787, 0.7059, 0.7793, 0.7069, 0.8125, 0.6802, 0.8155, 0.6801, 0.7796, 0.7121, 0.5472, 0.7061, 0.5823, 0.6799, 0.5787, 0.692, 0.5409, 0.7059, 0.7501, 0.7059, 0.7793, 0.6801, 0.7796, 0.6801, 0.7501, 0.7226, 0.5118, 0.7121, 0.5472, 0.692, 0.5409, 0.7093, 0.5059, 0.706, 0.7229, 0.7059, 0.7501, 0.6801, 0.7501, 0.6801, 0.723, 0.7363, 0.4772, 0.7226, 0.5118, 0.7093, 0.5059, 0.7298, 0.4737, 0.7059, 0.6968, 0.706, 0.7229, 0.6801, 0.723, 0.68, 0.6969, 0.7355, 0.9221, 0.7502, 0.959, 0.7285, 0.9255, 0.7516, 0.4432, 0.7363, 0.4772, 0.7298, 0.4737, 0.7057, 0.6706, 0.7059, 0.6968, 0.68, 0.6969, 0.68, 0.6708, 0.7225, 0.8851, 0.7355, 0.9221, 0.7285, 0.9255, 0.7085, 0.8908, 0.6519, 0.5038, 0.6685, 0.5401, 0.6478, 0.546, 0.638, 0.5094, 0.6801, 0.723, 0.6801, 0.7501, 0.6546, 0.7503, 0.6543, 0.7233, 0.6321, 0.4693, 0.6519, 0.5038, 0.638, 0.5094, 0.6252, 0.4727, 0.68, 0.6969, 0.6801, 0.723, 0.6543, 0.7233, 0.654, 0.6971, 0.6298, 0.9215, 0.6077, 0.9522, 0.6233, 0.9179, 0.6106, 0.436, 0.6321, 0.4693, 0.6252, 0.4727, 0.68, 0.6708, 0.68, 0.6969, 0.654, 0.6971, 0.6541, 0.6709, 0.6505, 0.889, 0.6298, 0.9215, 0.6233, 0.9179, 0.6371, 0.883, 0.68, 0.6438, 0.68, 0.6708, 0.6541, 0.6709, 0.6543, 0.6438, 0.6681, 0.8537, 0.6505, 0.889, 0.6371, 0.883, 0.6478, 0.8473, 0.68, 0.6144, 0.68, 0.6438, 0.6543, 0.6438, 0.6544, 0.6147, 0.6802, 0.8155, 0.6681, 0.8537, 0.6478, 0.8473, 0.6539, 0.8119, 0.6799, 0.5787, 0.68, 0.6144, 0.6544, 0.6147, 0.6534, 0.5817, 0.6801, 0.7796, 0.6802, 0.8155, 0.6539, 0.8119, 0.6548, 0.7794, 0.6685, 0.5401, 0.6799, 0.5787, 0.6534, 0.5817, 0.6478, 0.546, 0.6801, 0.7501, 0.6801, 0.7796, 0.6548, 0.7794, 0.6546, 0.7503, 0.6478, 0.8473, 0.6371, 0.883, 0.6234, 0.8795, 0.6282, 0.8441, 0.6544, 0.6147, 0.6543, 0.6438, 0.6285, 0.6436, 0.6292, 0.6147, 0.6539, 0.8119, 0.6478, 0.8473, 0.6282, 0.8441, 0.6302, 0.8104, 0.6534, 0.5817, 0.6544, 0.6147, 0.6292, 0.6147, 0.6294, 0.5831, 0.6548, 0.7794, 0.6539, 0.8119, 0.6302, 0.8104, 0.6299, 0.7794, 0.6478, 0.546, 0.6534, 0.5817, 0.6294, 0.5831, 0.6278, 0.5488, 0.6546, 0.7503, 0.6548, 0.7794, 0.6299, 0.7794, 0.6291, 0.7507, 0.638, 0.5094, 0.6478, 0.546, 0.6278, 0.5488, 0.6238, 0.5125, 0.6543, 0.7233, 0.6546, 0.7503, 0.6291, 0.7507, 0.6284, 0.7236, 0.6252, 0.4727, 0.638, 0.5094, 0.6238, 0.5125, 0.6178, 0.4746, 0.654, 0.6971, 0.6543, 0.7233, 0.6284, 0.7236, 0.6279, 0.6973, 0.6233, 0.9179, 0.6077, 0.9522, 0.6163, 0.9157, 0.6106, 0.436, 0.6252, 0.4727, 0.6178, 0.4746, 0.6541, 0.6709, 0.654, 0.6971, 0.6279, 0.6973, 0.6281, 0.6708, 0.6371, 0.883, 0.6233, 0.9179, 0.6163, 0.9157, 0.6234, 0.8795, 0.6543, 0.6438, 0.6541, 0.6709, 0.6281, 0.6708, 0.6285, 0.6436, 0.6284, 0.7236, 0.6291, 0.7507, 0.6035, 0.7518, 0.6022, 0.7244, 0.6178, 0.4746, 0.6238, 0.5125, 0.6096, 0.5132, 0.6103, 0.4752, 0.6279, 0.6973, 0.6284, 0.7236, 0.6022, 0.7244, 0.6014, 0.6975, 0.6163, 0.9157, 0.6077, 0.9522, 0.6091, 0.9148, 0.6106, 0.436, 0.6178, 0.4746, 0.6103, 0.4752, 0.6281, 0.6708, 0.6279, 0.6973, 0.6014, 0.6975, 0.6017, 0.6705, 0.6234, 0.8795, 0.6163, 0.9157, 0.6091, 0.9148, 0.6097, 0.8784, 0.6285, 0.6436, 0.6281, 0.6708, 0.6017, 0.6705, 0.6026, 0.6428, 0.6282, 0.8441, 0.6234, 0.8795, 0.6097, 0.8784, 0.6091, 0.8435, 0.6292, 0.6147, 0.6285, 0.6436, 0.6026, 0.6428, 0.6043, 0.6138, 0.6302, 0.8104, 0.6282, 0.8441, 0.6091, 0.8435, 0.6075, 0.8108, 0.6294, 0.5831, 0.6292, 0.6147, 0.6043, 0.6138, 0.6064, 0.5826, 0.6299, 0.7794, 0.6302, 0.8104, 0.6075, 0.8108, 0.6054, 0.7804, 0.6278, 0.5488, 0.6294, 0.5831, 0.6064, 0.5826, 0.6082, 0.5492, 0.6291, 0.7507, 0.6299, 0.7794, 0.6054, 0.7804, 0.6035, 0.7518, 0.6238, 0.5125, 0.6278, 0.5488, 0.6082, 0.5492, 0.6096, 0.5132, 0.6043, 0.6138, 0.6026, 0.6428, 0.5762, 0.6412, 0.5793, 0.6116, 0.6075, 0.8108, 0.6091, 0.8435, 0.5905, 0.8454, 0.5853, 0.8132, 0.6064, 0.5826, 0.6043, 0.6138, 0.5793, 0.6116, 0.5836, 0.5802, 0.6054, 0.7804, 0.6075, 0.8108, 0.5853, 0.8132, 0.5808, 0.7828, 0.6082, 0.5492, 0.6064, 0.5826, 0.5836, 0.5802, 0.589, 0.547, 0.6035, 0.7518, 0.6054, 0.7804, 0.5808, 0.7828, 0.5774, 0.7538, 0.6096, 0.5132, 0.6082, 0.5492, 0.589, 0.547, 0.5955, 0.5117, 0.6022, 0.7244, 0.6035, 0.7518, 0.5774, 0.7538, 0.5753, 0.7256, 0.6103, 0.4752, 0.6096, 0.5132, 0.5955, 0.5117, 0.6028, 0.4744, 0.6014, 0.6975, 0.6022, 0.7244, 0.5753, 0.7256, 0.5741, 0.6978, 0.6091, 0.9148, 0.6077, 0.9522, 0.6019, 0.9153, 0.6106, 0.436, 0.6103, 0.4752, 0.6028, 0.4744, 0.6017, 0.6705, 0.6014, 0.6975, 0.5741, 0.6978, 0.5745, 0.6698, 0.6097, 0.8784, 0.6091, 0.9148, 0.6019, 0.9153, 0.5962, 0.8795, 0.6026, 0.6428, 0.6017, 0.6705, 0.5745, 0.6698, 0.5762, 0.6412, 0.6091, 0.8435, 0.6097, 0.8784, 0.5962, 0.8795, 0.5905, 0.8454, 0.6028, 0.4744, 0.5955, 0.5117, 0.5818, 0.5079, 0.5956, 0.4722, 0.5741, 0.6978, 0.5753, 0.7256, 0.5472, 0.7276, 0.5455, 0.6982, 0.6019, 0.9153, 0.6077, 0.9522, 0.5949, 0.917, 0.6106, 0.436, 0.6028, 0.4744, 0.5956, 0.4722, 0.5745, 0.6698, 0.5741, 0.6978, 0.5455, 0.6982, 0.5462, 0.6686, 0.5962, 0.8795, 0.6019, 0.9153, 0.5949, 0.917, 0.583, 0.8827, 0.5762, 0.6412, 0.5745, 0.6698, 0.5462, 0.6686, 0.5488, 0.6386, 0.5905, 0.8454, 0.5962, 0.8795, 0.583, 0.8827, 0.5723, 0.8496, 0.5793, 0.6116, 0.5762, 0.6412, 0.5488, 0.6386, 0.5536, 0.6077, 0.5853, 0.8132, 0.5905, 0.8454, 0.5723, 0.8496, 0.5631, 0.8178, 0.5836, 0.5802, 0.5793, 0.6116, 0.5536, 0.6077, 0.5607, 0.5757, 0.5808, 0.7828, 0.5853, 0.8132, 0.5631, 0.8178, 0.5558, 0.7871, 0.589, 0.547, 0.5836, 0.5802, 0.5607, 0.5757, 0.5701, 0.5425, 0.5774, 0.7538, 0.5808, 0.7828, 0.5558, 0.7871, 0.5505, 0.7571, 0.5955, 0.5117, 0.589, 0.547, 0.5701, 0.5425, 0.5818, 0.5079, 0.5753, 0.7256, 0.5774, 0.7538, 0.5505, 0.7571, 0.5472, 0.7276, 0.5631, 0.8178, 0.5723, 0.8496, 0.5544, 0.8564, 0.5409, 0.8249, 0.5607, 0.5757, 0.5536, 0.6077, 0.5269, 0.6018, 0.5374, 0.5686, 0.5558, 0.7871, 0.5631, 0.8178, 0.5409, 0.8249, 0.5301, 0.7935, 0.5701, 0.5425, 0.5607, 0.5757, 0.5374, 0.5686, 0.5513, 0.5353, 0.5505, 0.7571, 0.5558, 0.7871, 0.5301, 0.7935, 0.5222, 0.7621, 0.5818, 0.5079, 0.5701, 0.5425, 0.5513, 0.5353, 0.5686, 0.5019, 0.5472, 0.7276, 0.5505, 0.7571, 0.5222, 0.7621, 0.5172, 0.7305, 0.5956, 0.4722, 0.5818, 0.5079, 0.5686, 0.5019, 0.5888, 0.4688, 0.5455, 0.6982, 0.5472, 0.7276, 0.5172, 0.7305, 0.5149, 0.6987, 0.5949, 0.917, 0.6077, 0.9522, 0.5884, 0.9201, 0.6106, 0.436, 0.5956, 0.4722, 0.5888, 0.4688, 0.5462, 0.6686, 0.5455, 0.6982, 0.5149, 0.6987, 0.5158, 0.6668, 0.583, 0.8827, 0.5949, 0.917, 0.5884, 0.9201, 0.5704, 0.8881, 0.5488, 0.6386, 0.5462, 0.6686, 0.5158, 0.6668, 0.5198, 0.6345, 0.5723, 0.8496, 0.583, 0.8827, 0.5704, 0.8881, 0.5544, 0.8564, 0.5536, 0.6077, 0.5488, 0.6386, 0.5198, 0.6345, 0.5269, 0.6018, 0.5149, 0.6987, 0.5172, 0.7305, 0.4845, 0.7347, 0.4814, 0.6995, 0.5884, 0.9201, 0.6077, 0.9522, 0.5824, 0.9243, 0.6106, 0.436, 0.5888, 0.4688, 0.5827, 0.4641, 0.5158, 0.6668, 0.5149, 0.6987, 0.4814, 0.6995, 0.4827, 0.6641, 0.5704, 0.8881, 0.5884, 0.9201, 0.5824, 0.9243, 0.5586, 0.8957, 0.5198, 0.6345, 0.5158, 0.6668, 0.4827, 0.6641, 0.4883, 0.6285, 0.5544, 0.8564, 0.5704, 0.8881, 0.5586, 0.8957, 0.5371, 0.8661, 0.5269, 0.6018, 0.5198, 0.6345, 0.4883, 0.6285, 0.4985, 0.5931, 0.5409, 0.8249, 0.5544, 0.8564, 0.5371, 0.8661, 0.5185, 0.8352, 0.5374, 0.5686, 0.5269, 0.6018, 0.4985, 0.5931, 0.5135, 0.5584, 0.5301, 0.7935, 0.5409, 0.8249, 0.5185, 0.8352, 0.5032, 0.8029, 0.5513, 0.5353, 0.5374, 0.5686, 0.5135, 0.5584, 0.5329, 0.525, 0.5222, 0.7621, 0.5301, 0.7935, 0.5032, 0.8029, 0.4918, 0.7694, 0.5686, 0.5019, 0.5513, 0.5353, 0.5329, 0.525, 0.5564, 0.4935, 0.5172, 0.7305, 0.5222, 0.7621, 0.4918, 0.7694, 0.4845, 0.7347, 0.5888, 0.4688, 0.5686, 0.5019, 0.5564, 0.4935, 0.5827, 0.4641, 0.5135, 0.5584, 0.4985, 0.5931, 0.468, 0.5807, 0.4889, 0.5441, 0.5032, 0.8029, 0.5185, 0.8352, 0.496, 0.8492, 0.4749, 0.8162, 0.5329, 0.525, 0.5135, 0.5584, 0.4889, 0.5441, 0.5152, 0.5113, 0.4918, 0.7694, 0.5032, 0.8029, 0.4749, 0.8162, 0.4583, 0.78, 0.5564, 0.4935, 0.5329, 0.525, 0.5152, 0.5113, 0.5453, 0.4828, 0.4845, 0.7347, 0.4918, 0.7694, 0.4583, 0.78, 0.4472, 0.7409, 0.5827, 0.4641, 0.5564, 0.4935, 0.5453, 0.4828, 0.5776, 0.4582, 0.4814, 0.6995, 0.4845, 0.7347, 0.4472, 0.7409, 0.4438, 0.7004, 0.5824, 0.9243, 0.6077, 0.9522, 0.5774, 0.9296, 0.6106, 0.436, 0.5827, 0.4641, 0.5776, 0.4582, 0.4827, 0.6641, 0.4814, 0.6995, 0.4438, 0.7004, 0.4454, 0.6601, 0.5586, 0.8957, 0.5824, 0.9243, 0.5774, 0.9296, 0.5481, 0.9055, 0.4883, 0.6285, 0.4827, 0.6641, 0.4454, 0.6601, 0.4534, 0.6198, 0.5371, 0.8661, 0.5586, 0.8957, 0.5481, 0.9055, 0.5207, 0.8789, 0.4985, 0.5931, 0.4883, 0.6285, 0.4534, 0.6198, 0.468, 0.5807, 0.5185, 0.8352, 0.5371, 0.8661, 0.5207, 0.8789, 0.496, 0.8492, 0.3937, 0.0684, 0.4237, 0.09091, 0.4187, 0.09617, 0.5528, 0.2775, 0.558, 0.3181, 0.5193, 0.3193, 0.5162, 0.2841, 0.4576, 0.5359, 0.4257, 0.5611, 0.4205, 0.5553, 0.4464, 0.5253, 0.5416, 0.2391, 0.5528, 0.2775, 0.5162, 0.2841, 0.5086, 0.2498, 0.4873, 0.5069, 0.4576, 0.5359, 0.4464, 0.5253, 0.4694, 0.4935, 0.5251, 0.2034, 0.5416, 0.2391, 0.5086, 0.2498, 0.4972, 0.2166, 0.5129, 0.4739, 0.4873, 0.5069, 0.4694, 0.4935, 0.4883, 0.46, 0.5043, 0.1707, 0.5251, 0.2034, 0.4972, 0.2166, 0.482, 0.1846, 0.5332, 0.4374, 0.5129, 0.4739, 0.4883, 0.46, 0.5028, 0.4253, 0.4798, 0.1413, 0.5043, 0.1707, 0.482, 0.1846, 0.4636, 0.154, 0.5473, 0.3986, 0.5332, 0.4374, 0.5028, 0.4253, 0.5127, 0.3901, 0.4527, 0.1149, 0.4798, 0.1413, 0.4636, 0.154, 0.4423, 0.1246, 0.5551, 0.3588, 0.5473, 0.3986, 0.5127, 0.3901, 0.5183, 0.3547, 0.4237, 0.09091, 0.4527, 0.1149, 0.4423, 0.1246, 0.4187, 0.09617, 0.558, 0.3181, 0.5551, 0.3588, 0.5183, 0.3547, 0.5193, 0.3193, 0.4257, 0.5611, 0.3931, 0.5839, 0.4205, 0.5553, 0.4636, 0.154, 0.482, 0.1846, 0.4598, 0.1948, 0.4464, 0.1636, 0.5127, 0.3901, 0.5028, 0.4253, 0.4745, 0.4169, 0.4814, 0.3843, 0.4423, 0.1246, 0.4636, 0.154, 0.4464, 0.1636, 0.4306, 0.1321, 0.5183, 0.3547, 0.5127, 0.3901, 0.4814, 0.3843, 0.4852, 0.3521, 0.4187, 0.09617, 0.4423, 0.1246, 0.4306, 0.1321, 0.4128, 0.1003, 0.5193, 0.3193, 0.5183, 0.3547, 0.4852, 0.3521, 0.4857, 0.3202, 0.4205, 0.5553, 0.3931, 0.5839, 0.4143, 0.5507, 0.3937, 0.0684, 0.4187, 0.09617, 0.4128, 0.1003, 0.5162, 0.2841, 0.5193, 0.3193, 0.4857, 0.3202, 0.4836, 0.2886, 0.4464, 0.5253, 0.4205, 0.5553, 0.4143, 0.5507, 0.434, 0.5172, 0.5086, 0.2498, 0.5162, 0.2841, 0.4836, 0.2886, 0.4785, 0.2572, 0.4694, 0.4935, 0.4464, 0.5253, 0.434, 0.5172, 0.4508, 0.4835, 0.4972, 0.2166, 0.5086, 0.2498, 0.4785, 0.2572, 0.4705, 0.226, 0.4883, 0.46, 0.4694, 0.4935, 0.4508, 0.4835, 0.4644, 0.45, 0.482, 0.1846, 0.4972, 0.2166, 0.4705, 0.226, 0.4598, 0.1948, 0.5028, 0.4253, 0.4883, 0.46, 0.4644, 0.45, 0.4745, 0.4169, 0.434, 0.5172, 0.4143, 0.5507, 0.4075, 0.5473, 0.4207, 0.5113, 0.4785, 0.2572, 0.4836, 0.2886, 0.4538, 0.2916, 0.4503, 0.2622, 0.4508, 0.4835, 0.434, 0.5172, 0.4207, 0.5113, 0.432, 0.4765, 0.4705, 0.226, 0.4785, 0.2572, 0.4503, 0.2622, 0.445, 0.2324, 0.4644, 0.45, 0.4508, 0.4835, 0.432, 0.4765, 0.441, 0.4432, 0.4598, 0.1948, 0.4705, 0.226, 0.445, 0.2324, 0.4377, 0.2019, 0.4745, 0.4169, 0.4644, 0.45, 0.441, 0.4432, 0.4478, 0.4112, 0.4464, 0.1636, 0.4598, 0.1948, 0.4377, 0.2019, 0.4287, 0.1703, 0.4814, 0.3843, 0.4745, 0.4169, 0.4478, 0.4112, 0.4524, 0.3804, 0.4306, 0.1321, 0.4464, 0.1636, 0.4287, 0.1703, 0.4181, 0.1374, 0.4852, 0.3521, 0.4814, 0.3843, 0.4524, 0.3804, 0.455, 0.3504, 0.4128, 0.1003, 0.4306, 0.1321, 0.4181, 0.1374, 0.4063, 0.1033, 0.4857, 0.3202, 0.4852, 0.3521, 0.455, 0.3504, 0.4552, 0.3209, 0.4143, 0.5507, 0.3931, 0.5839, 0.4075, 0.5473, 0.3937, 0.0684, 0.4128, 0.1003, 0.4063, 0.1033, 0.4836, 0.2886, 0.4857, 0.3202, 0.4552, 0.3209, 0.4538, 0.2916, 0.4524, 0.3804, 0.4478, 0.4112, 0.4222, 0.4075, 0.425, 0.3778, 0.4181, 0.1374, 0.4287, 0.1703, 0.4105, 0.1745, 0.405, 0.1406, 0.455, 0.3504, 0.4524, 0.3804, 0.425, 0.3778, 0.4266, 0.3493, 0.4063, 0.1033, 0.4181, 0.1374, 0.405, 0.1406, 0.3994, 0.1051, 0.4552, 0.3209, 0.455, 0.3504, 0.4266, 0.3493, 0.4267, 0.3214, 0.4075, 0.5473, 0.3931, 0.5839, 0.4002, 0.5452, 0.3937, 0.0684, 0.4063, 0.1033, 0.3994, 0.1051, 0.4538, 0.2916, 0.4552, 0.3209, 0.4267, 0.3214, 0.4257, 0.2936, 0.4207, 0.5113, 0.4075, 0.5473, 0.4002, 0.5452, 0.4069, 0.5077, 0.4503, 0.2622, 0.4538, 0.2916, 0.4257, 0.2936, 0.4236, 0.2655, 0.432, 0.4765, 0.4207, 0.5113, 0.4069, 0.5077, 0.4129, 0.4722, 0.445, 0.2324, 0.4503, 0.2622, 0.4236, 0.2655, 0.4202, 0.2366, 0.441, 0.4432, 0.432, 0.4765, 0.4129, 0.4722, 0.4181, 0.4388, 0.4377, 0.2019, 0.445, 0.2324, 0.4202, 0.2366, 0.4157, 0.2064, 0.4478, 0.4112, 0.441, 0.4432, 0.4181, 0.4388, 0.4222, 0.4075, 0.4287, 0.1703, 0.4377, 0.2019, 0.4157, 0.2064, 0.4105, 0.1745, 0.4236, 0.2655, 0.4257, 0.2936, 0.3989, 0.2949, 0.3976, 0.2676, 0.4129, 0.4722, 0.4069, 0.5077, 0.3928, 0.5064, 0.3937, 0.4703, 0.4202, 0.2366, 0.4236, 0.2655, 0.3976, 0.2676, 0.3957, 0.2391, 0.4181, 0.4388, 0.4129, 0.4722, 0.3937, 0.4703, 0.3952, 0.4366, 0.4157, 0.2064, 0.4202, 0.2366, 0.3957, 0.2391, 0.3936, 0.2088, 0.4222, 0.4075, 0.4181, 0.4388, 0.3952, 0.4366, 0.3971, 0.4054, 0.4105, 0.1745, 0.4157, 0.2064, 0.3936, 0.2088, 0.392, 0.1763, 0.425, 0.3778, 0.4222, 0.4075, 0.3971, 0.4054, 0.3986, 0.3764, 0.405, 0.1406, 0.4105, 0.1745, 0.392, 0.1763, 0.3915, 0.1417, 0.4266, 0.3493, 0.425, 0.3778, 0.3986, 0.3764, 0.3995, 0.3487, 0.3994, 0.1051, 0.405, 0.1406, 0.3915, 0.1417, 0.3922, 0.1055, 0.4267, 0.3214, 0.4266, 0.3493, 0.3995, 0.3487, 0.3995, 0.3218, 0.4002, 0.5452, 0.3931, 0.5839, 0.3927, 0.5446, 0.3937, 0.0684, 0.3994, 0.1051, 0.3922, 0.1055, 0.4257, 0.2936, 0.4267, 0.3214, 0.3995, 0.3218, 0.3989, 0.2949, 0.4069, 0.5077, 0.4002, 0.5452, 0.3927, 0.5446, 0.3928, 0.5064, 0.3915, 0.1417, 0.392, 0.1763, 0.3731, 0.1756, 0.3779, 0.1405, 0.3995, 0.3487, 0.3986, 0.3764, 0.3727, 0.3757, 0.3731, 0.3485, 0.3922, 0.1055, 0.3915, 0.1417, 0.3779, 0.1405, 0.3851, 0.1046, 0.3995, 0.3218, 0.3995, 0.3487, 0.3731, 0.3485, 0.373, 0.322, 0.3927, 0.5446, 0.3931, 0.5839, 0.3851, 0.5453, 0.3937, 0.0684, 0.3922, 0.1055, 0.3851, 0.1046, 0.3989, 0.2949, 0.3995, 0.3218, 0.373, 0.322, 0.3727, 0.2957, 0.3928, 0.5064, 0.3927, 0.5446, 0.3851, 0.5453, 0.3785, 0.5073, 0.3976, 0.2676, 0.3989, 0.2949, 0.3727, 0.2957, 0.3721, 0.2686, 0.3937, 0.4703, 0.3928, 0.5064, 0.3785, 0.5073, 0.374, 0.4707, 0.3957, 0.2391, 0.3976, 0.2676, 0.3721, 0.2686, 0.3713, 0.2401, 0.3952, 0.4366, 0.3937, 0.4703, 0.374, 0.4707, 0.372, 0.4363, 0.3936, 0.2088, 0.3957, 0.2391, 0.3713, 0.2401, 0.3711, 0.2091, 0.3971, 0.4054, 0.3952, 0.4366, 0.372, 0.4363, 0.3721, 0.4047, 0.392, 0.1763, 0.3936, 0.2088, 0.3711, 0.2091, 0.3731, 0.1756, 0.3986, 0.3764, 0.3971, 0.4054, 0.3721, 0.4047, 0.3727, 0.3757, 0.374, 0.4707, 0.3785, 0.5073, 0.3642, 0.5106, 0.3539, 0.4738, 0.3713, 0.2401, 0.3721, 0.2686, 0.3466, 0.269, 0.3465, 0.24, 0.372, 0.4363, 0.374, 0.4707, 0.3539, 0.4738, 0.3478, 0.4377, 0.3711, 0.2091, 0.3713, 0.2401, 0.3465, 0.24, 0.3474, 0.2076, 0.3721, 0.4047, 0.372, 0.4363, 0.3478, 0.4377, 0.3468, 0.4048, 0.3731, 0.1756, 0.3711, 0.2091, 0.3474, 0.2076, 0.3537, 0.1724, 0.3727, 0.3757, 0.3721, 0.4047, 0.3468, 0.4048, 0.3469, 0.3756, 0.3779, 0.1405, 0.3731, 0.1756, 0.3537, 0.1724, 0.3643, 0.1371, 0.3731, 0.3485, 0.3727, 0.3757, 0.3469, 0.3756, 0.347, 0.3485, 0.3851, 0.1046, 0.3779, 0.1405, 0.3643, 0.1371, 0.3782, 0.1024, 0.373, 0.322, 0.3731, 0.3485, 0.347, 0.3485, 0.3469, 0.3222, 0.3851, 0.5453, 0.3931, 0.5839, 0.3778, 0.5474, 0.3937, 0.0684, 0.3851, 0.1046, 0.3782, 0.1024, 0.3727, 0.2957, 0.373, 0.322, 0.3469, 0.3222, 0.3468, 0.296, 0.3785, 0.5073, 0.3851, 0.5453, 0.3778, 0.5474, 0.3642, 0.5106, 0.3721, 0.2686, 0.3727, 0.2957, 0.3468, 0.296, 0.3466, 0.269, 0.347, 0.3485, 0.3469, 0.3756, 0.3212, 0.3755, 0.3212, 0.3484, 0.3782, 0.1024, 0.3643, 0.1371, 0.3511, 0.1311, 0.3717, 0.09886, 0.3469, 0.3222, 0.347, 0.3485, 0.3212, 0.3484, 0.321, 0.3223, 0.3778, 0.5474, 0.3931, 0.5839, 0.3709, 0.5509, 0.3937, 0.0684, 0.3782, 0.1024, 0.3717, 0.09886, 0.3468, 0.296, 0.3469, 0.3222, 0.321, 0.3223, 0.321, 0.2962, 0.3642, 0.5106, 0.3778, 0.5474, 0.3709, 0.5509, 0.3503, 0.5165, 0.3466, 0.269, 0.3468, 0.296, 0.321, 0.2962, 0.3211, 0.2691, 0.3539, 0.4738, 0.3642, 0.5106, 0.3503, 0.5165, 0.3331, 0.48, 0.3465, 0.24, 0.3466, 0.269, 0.3211, 0.2691, 0.3213, 0.2397, 0.3478, 0.4377, 0.3539, 0.4738, 0.3331, 0.48, 0.3212, 0.4414, 0.3474, 0.2076, 0.3465, 0.24, 0.3213, 0.2397, 0.3213, 0.2039, 0.3468, 0.4048, 0.3478, 0.4377, 0.3212, 0.4414, 0.3213, 0.4051, 0.3537, 0.1724, 0.3474, 0.2076, 0.3213, 0.2039, 0.3335, 0.166, 0.3469, 0.3756, 0.3468, 0.4048, 0.3213, 0.4051, 0.3212, 0.3755, 0.3643, 0.1371, 0.3537, 0.1724, 0.3335, 0.166, 0.3511, 0.1311])
me_sphere.materials.append(mat_material)
me_sphere.use_remesh_fix_poles = True
me_sphere.use_remesh_preserve_attributes = False
me_sphere.update()

# ---- objects
ob_sphere = bpy.data.objects.new('Sphere', me_sphere)

# ---- transforms, parenting, visibility, modifiers, constraints
ob_sphere.location = (0.0, 0.0, 0.0)

# ---- collection membership
col_collection.objects.link(ob_sphere)

# ---- scene / render settings (as saved in the file)
scene.frame_start = 1; scene.frame_end = 250; scene.frame_set(1)
scene.render.engine = 'BLENDER_EEVEE_NEXT'
scene.cycles.sampling_pattern = 'TABULATED_SOBOL'
scene.cycles.use_light_tree = False
scene.view_settings.view_transform = 'Filmic'
bpy.context.view_layer.update()

# ---- added for rendering (the .blend has no active camera and no usable light): camera, sun
cam_auto = bpy.data.cameras.new('AutoCamera')
cam_auto.lens = 50.0
cam_auto.sensor_width = 36.0
cam_auto.clip_end = 1000.0
ob_auto_camera = bpy.data.objects.new('AutoCamera', cam_auto)
scene.collection.objects.link(ob_auto_camera)
ob_auto_camera.location = (1.12177, -1.34613, 0.89742)
ob_auto_camera.rotation_euler = (1.09748, -7.21219e-08, 0.694738)
scene.camera = ob_auto_camera
light_auto_sun = bpy.data.lights.new('AutoSun', 'SUN')
light_auto_sun.energy = 3.0
light_auto_sun.angle = 0.0523599
ob_auto_sun = bpy.data.objects.new('AutoSun', light_auto_sun)
scene.collection.objects.link(ob_auto_sun)
ob_auto_sun.rotation_euler = (0.872665, 0.174533, 0.523599)
bpy.context.view_layer.update()
